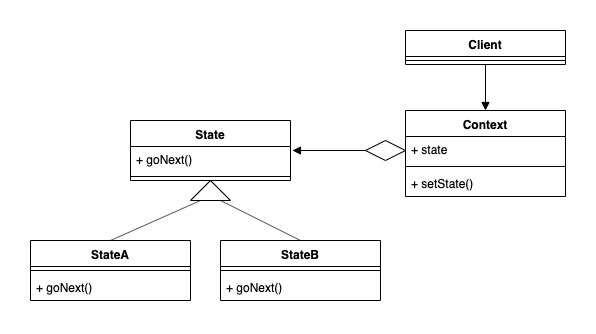

The diagram above was exported from draw.io. Its source (the exported page's mxGraphModel, read from the mxfile embedded in the PNG):
<mxGraphModel dx="1172" dy="677" grid="1" gridSize="10" guides="1" tooltips="1" connect="1" arrows="1" fold="1" page="1" pageScale="1" pageWidth="1169" pageHeight="1654" math="0" shadow="0">
  <root>
    <mxCell id="0" />
    <mxCell id="1" parent="0" />
    <mxCell id="O5RVr1xELNcg-YUsVsL6-38" value="State" style="swimlane;fontStyle=1;align=center;verticalAlign=top;childLayout=stackLayout;horizontal=1;startSize=26;horizontalStack=0;resizeParent=1;resizeParentMax=0;resizeLast=0;collapsible=1;marginBottom=0;labelBackgroundColor=none;fillColor=none;" vertex="1" parent="1">
      <mxGeometry x="230" y="210" width="160" height="60" as="geometry" />
    </mxCell>
    <mxCell id="O5RVr1xELNcg-YUsVsL6-39" value="+ goNext()" style="text;strokeColor=none;fillColor=none;align=left;verticalAlign=top;spacingLeft=4;spacingRight=4;overflow=hidden;rotatable=0;points=[[0,0.5],[1,0.5]];portConstraint=eastwest;" vertex="1" parent="O5RVr1xELNcg-YUsVsL6-38">
      <mxGeometry y="26" width="160" height="26" as="geometry" />
    </mxCell>
    <mxCell id="O5RVr1xELNcg-YUsVsL6-40" value="" style="line;strokeWidth=1;fillColor=none;align=left;verticalAlign=middle;spacingTop=-1;spacingLeft=3;spacingRight=3;rotatable=0;labelPosition=right;points=[];portConstraint=eastwest;" vertex="1" parent="O5RVr1xELNcg-YUsVsL6-38">
      <mxGeometry y="52" width="160" height="8" as="geometry" />
    </mxCell>
    <mxCell id="O5RVr1xELNcg-YUsVsL6-42" value="Context" style="swimlane;fontStyle=1;align=center;verticalAlign=top;childLayout=stackLayout;horizontal=1;startSize=26;horizontalStack=0;resizeParent=1;resizeParentMax=0;resizeLast=0;collapsible=1;marginBottom=0;labelBackgroundColor=none;fillColor=none;" vertex="1" parent="1">
      <mxGeometry x="505" y="200" width="160" height="86" as="geometry" />
    </mxCell>
    <mxCell id="O5RVr1xELNcg-YUsVsL6-43" value="+ state" style="text;strokeColor=none;fillColor=none;align=left;verticalAlign=top;spacingLeft=4;spacingRight=4;overflow=hidden;rotatable=0;points=[[0,0.5],[1,0.5]];portConstraint=eastwest;" vertex="1" parent="O5RVr1xELNcg-YUsVsL6-42">
      <mxGeometry y="26" width="160" height="26" as="geometry" />
    </mxCell>
    <mxCell id="O5RVr1xELNcg-YUsVsL6-44" value="" style="line;strokeWidth=1;fillColor=none;align=left;verticalAlign=middle;spacingTop=-1;spacingLeft=3;spacingRight=3;rotatable=0;labelPosition=right;points=[];portConstraint=eastwest;" vertex="1" parent="O5RVr1xELNcg-YUsVsL6-42">
      <mxGeometry y="52" width="160" height="8" as="geometry" />
    </mxCell>
    <mxCell id="O5RVr1xELNcg-YUsVsL6-45" value="+ setState()" style="text;strokeColor=none;fillColor=none;align=left;verticalAlign=top;spacingLeft=4;spacingRight=4;overflow=hidden;rotatable=0;points=[[0,0.5],[1,0.5]];portConstraint=eastwest;" vertex="1" parent="O5RVr1xELNcg-YUsVsL6-42">
      <mxGeometry y="60" width="160" height="26" as="geometry" />
    </mxCell>
    <mxCell id="O5RVr1xELNcg-YUsVsL6-53" style="edgeStyle=orthogonalEdgeStyle;rounded=0;orthogonalLoop=1;jettySize=auto;html=1;exitX=0;exitY=0.5;exitDx=0;exitDy=0;entryX=1.013;entryY=0.154;entryDx=0;entryDy=0;entryPerimeter=0;strokeColor=#000000;endArrow=block;endFill=1;" edge="1" parent="1" source="O5RVr1xELNcg-YUsVsL6-48" target="O5RVr1xELNcg-YUsVsL6-39">
      <mxGeometry relative="1" as="geometry" />
    </mxCell>
    <mxCell id="O5RVr1xELNcg-YUsVsL6-48" value="" style="rhombus;whiteSpace=wrap;html=1;labelBackgroundColor=none;fillColor=none;" vertex="1" parent="1">
      <mxGeometry x="465" y="230" width="40" height="20" as="geometry" />
    </mxCell>
    <mxCell id="O5RVr1xELNcg-YUsVsL6-54" value="StateA" style="swimlane;fontStyle=1;align=center;verticalAlign=top;childLayout=stackLayout;horizontal=1;startSize=26;horizontalStack=0;resizeParent=1;resizeParentMax=0;resizeLast=0;collapsible=1;marginBottom=0;labelBackgroundColor=none;fillColor=none;" vertex="1" parent="1">
      <mxGeometry x="130" y="330" width="160" height="60" as="geometry" />
    </mxCell>
    <mxCell id="O5RVr1xELNcg-YUsVsL6-56" value="" style="line;strokeWidth=1;fillColor=none;align=left;verticalAlign=middle;spacingTop=-1;spacingLeft=3;spacingRight=3;rotatable=0;labelPosition=right;points=[];portConstraint=eastwest;" vertex="1" parent="O5RVr1xELNcg-YUsVsL6-54">
      <mxGeometry y="26" width="160" height="8" as="geometry" />
    </mxCell>
    <mxCell id="O5RVr1xELNcg-YUsVsL6-57" value="+ goNext()" style="text;strokeColor=none;fillColor=none;align=left;verticalAlign=top;spacingLeft=4;spacingRight=4;overflow=hidden;rotatable=0;points=[[0,0.5],[1,0.5]];portConstraint=eastwest;" vertex="1" parent="O5RVr1xELNcg-YUsVsL6-54">
      <mxGeometry y="34" width="160" height="26" as="geometry" />
    </mxCell>
    <mxCell id="O5RVr1xELNcg-YUsVsL6-59" value="StateB" style="swimlane;fontStyle=1;align=center;verticalAlign=top;childLayout=stackLayout;horizontal=1;startSize=26;horizontalStack=0;resizeParent=1;resizeParentMax=0;resizeLast=0;collapsible=1;marginBottom=0;labelBackgroundColor=none;fillColor=none;" vertex="1" parent="1">
      <mxGeometry x="320" y="330" width="160" height="60" as="geometry" />
    </mxCell>
    <mxCell id="O5RVr1xELNcg-YUsVsL6-60" value="" style="line;strokeWidth=1;fillColor=none;align=left;verticalAlign=middle;spacingTop=-1;spacingLeft=3;spacingRight=3;rotatable=0;labelPosition=right;points=[];portConstraint=eastwest;" vertex="1" parent="O5RVr1xELNcg-YUsVsL6-59">
      <mxGeometry y="26" width="160" height="8" as="geometry" />
    </mxCell>
    <mxCell id="O5RVr1xELNcg-YUsVsL6-61" value="+ goNext()" style="text;strokeColor=none;fillColor=none;align=left;verticalAlign=top;spacingLeft=4;spacingRight=4;overflow=hidden;rotatable=0;points=[[0,0.5],[1,0.5]];portConstraint=eastwest;" vertex="1" parent="O5RVr1xELNcg-YUsVsL6-59">
      <mxGeometry y="34" width="160" height="26" as="geometry" />
    </mxCell>
    <mxCell id="O5RVr1xELNcg-YUsVsL6-62" value="" style="triangle;whiteSpace=wrap;html=1;labelBackgroundColor=none;fillColor=none;rotation=-90;" vertex="1" parent="1">
      <mxGeometry x="300" y="260" width="20" height="40" as="geometry" />
    </mxCell>
    <mxCell id="O5RVr1xELNcg-YUsVsL6-63" value="" style="endArrow=none;html=1;strokeColor=#000000;entryX=0;entryY=0.25;entryDx=0;entryDy=0;exitX=0.5;exitY=0;exitDx=0;exitDy=0;" edge="1" parent="1" source="O5RVr1xELNcg-YUsVsL6-54" target="O5RVr1xELNcg-YUsVsL6-62">
      <mxGeometry width="50" height="50" relative="1" as="geometry">
        <mxPoint x="130" y="460" as="sourcePoint" />
        <mxPoint x="180" y="410" as="targetPoint" />
      </mxGeometry>
    </mxCell>
    <mxCell id="O5RVr1xELNcg-YUsVsL6-64" value="" style="endArrow=none;html=1;strokeColor=#000000;entryX=0;entryY=0.75;entryDx=0;entryDy=0;exitX=0.5;exitY=0;exitDx=0;exitDy=0;" edge="1" parent="1" source="O5RVr1xELNcg-YUsVsL6-59" target="O5RVr1xELNcg-YUsVsL6-62">
      <mxGeometry width="50" height="50" relative="1" as="geometry">
        <mxPoint x="130" y="460" as="sourcePoint" />
        <mxPoint x="180" y="410" as="targetPoint" />
      </mxGeometry>
    </mxCell>
    <mxCell id="O5RVr1xELNcg-YUsVsL6-74" style="edgeStyle=orthogonalEdgeStyle;rounded=0;orthogonalLoop=1;jettySize=auto;html=1;entryX=0.5;entryY=0;entryDx=0;entryDy=0;startArrow=none;startFill=0;endArrow=block;endFill=1;strokeColor=#000000;" edge="1" parent="1" source="O5RVr1xELNcg-YUsVsL6-69" target="O5RVr1xELNcg-YUsVsL6-42">
      <mxGeometry relative="1" as="geometry" />
    </mxCell>
    <mxCell id="O5RVr1xELNcg-YUsVsL6-69" value="Client" style="swimlane;fontStyle=1;align=center;verticalAlign=top;childLayout=stackLayout;horizontal=1;startSize=26;horizontalStack=0;resizeParent=1;resizeParentMax=0;resizeLast=0;collapsible=1;marginBottom=0;labelBackgroundColor=none;fillColor=none;" vertex="1" parent="1">
      <mxGeometry x="505" y="120" width="160" height="34" as="geometry" />
    </mxCell>
    <mxCell id="O5RVr1xELNcg-YUsVsL6-71" value="" style="line;strokeWidth=1;fillColor=none;align=left;verticalAlign=middle;spacingTop=-1;spacingLeft=3;spacingRight=3;rotatable=0;labelPosition=right;points=[];portConstraint=eastwest;" vertex="1" parent="O5RVr1xELNcg-YUsVsL6-69">
      <mxGeometry y="26" width="160" height="8" as="geometry" />
    </mxCell>
  </root>
</mxGraphModel>